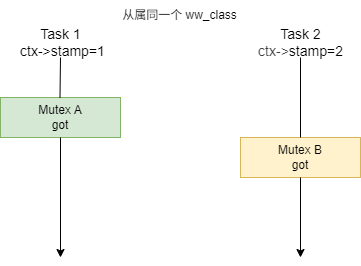

The diagram above was exported from draw.io. Its source (the exported page's mxGraphModel, read from the mxfile embedded in the PNG):
<mxGraphModel dx="368" dy="315" grid="1" gridSize="10" guides="1" tooltips="1" connect="1" arrows="1" fold="1" page="1" pageScale="1" pageWidth="850" pageHeight="1100" background="#ffffff" math="0" shadow="0">
  <root>
    <mxCell id="0" />
    <mxCell id="1" parent="0" />
    <mxCell id="2" value="Mutex A&lt;div&gt;&lt;font&gt;got&lt;/font&gt;&lt;/div&gt;" style="rounded=0;whiteSpace=wrap;html=1;fillColor=#d5e8d4;strokeColor=#82b366;" parent="1" vertex="1">
      <mxGeometry x="120" y="160" width="120" height="40" as="geometry" />
    </mxCell>
    <mxCell id="3" value="&lt;span style=&quot;color: rgb(0, 0, 0);&quot;&gt;&lt;span style=&quot;color: rgb(0, 0, 0);&quot;&gt;Mutex&lt;/span&gt;&amp;nbsp;B&lt;/span&gt;&lt;div&gt;&lt;span style=&quot;color: rgb(0, 0, 0);&quot;&gt;got&lt;/span&gt;&lt;/div&gt;" style="rounded=0;whiteSpace=wrap;html=1;fillColor=#fff2cc;strokeColor=#d6b656;" parent="1" vertex="1">
      <mxGeometry x="360" y="200" width="120" height="40" as="geometry" />
    </mxCell>
    <mxCell id="12" style="edgeStyle=none;html=1;exitX=0.5;exitY=1;exitDx=0;exitDy=0;" parent="1" source="2" edge="1">
      <mxGeometry relative="1" as="geometry">
        <mxPoint x="180" y="320" as="targetPoint" />
        <mxPoint x="180" y="320" as="sourcePoint" />
      </mxGeometry>
    </mxCell>
    <mxCell id="13" style="edgeStyle=none;html=1;exitX=0.5;exitY=1;exitDx=0;exitDy=0;" parent="1" source="3" edge="1">
      <mxGeometry relative="1" as="geometry">
        <mxPoint x="420" y="320" as="targetPoint" />
        <mxPoint x="420" y="360" as="sourcePoint" />
      </mxGeometry>
    </mxCell>
    <mxCell id="6" value="" style="endArrow=none;html=1;endFill=0;" parent="1" edge="1">
      <mxGeometry width="50" height="50" relative="1" as="geometry">
        <mxPoint x="180" y="120" as="sourcePoint" />
        <mxPoint x="179.5" y="160" as="targetPoint" />
      </mxGeometry>
    </mxCell>
    <mxCell id="7" value="&lt;font style=&quot;font-size: 14px;&quot;&gt;Task 1&lt;/font&gt;&lt;div&gt;&lt;font style=&quot;font-size: 14px;&quot;&gt;&amp;nbsp;ctx-&amp;gt;stamp=1&lt;/font&gt;&lt;/div&gt;" style="text;html=1;align=center;verticalAlign=middle;resizable=0;points=[];autosize=1;strokeColor=none;fillColor=none;" parent="1" vertex="1">
      <mxGeometry x="125" y="80" width="110" height="50" as="geometry" />
    </mxCell>
    <mxCell id="8" value="&lt;font style=&quot;font-size: 14px;&quot;&gt;Task 2&lt;br&gt;&lt;/font&gt;&lt;div&gt;&lt;font style=&quot;font-size: 14px;&quot;&gt;&lt;span style=&quot;color: rgb(63, 63, 63); background-color: transparent;&quot;&gt;ctx-&amp;gt;&lt;/span&gt;stamp=2&lt;/font&gt;&lt;/div&gt;" style="text;html=1;align=center;verticalAlign=middle;resizable=0;points=[];autosize=1;strokeColor=none;fillColor=none;" parent="1" vertex="1">
      <mxGeometry x="365" y="80" width="110" height="50" as="geometry" />
    </mxCell>
    <mxCell id="9" value="" style="endArrow=none;html=1;entryX=0.5;entryY=0;entryDx=0;entryDy=0;endFill=0;" parent="1" target="3" edge="1">
      <mxGeometry width="50" height="50" relative="1" as="geometry">
        <mxPoint x="420" y="120" as="sourcePoint" />
        <mxPoint x="440" y="190" as="targetPoint" />
      </mxGeometry>
    </mxCell>
    <mxCell id="14" value="从属同一个 ww_class" style="text;html=1;align=center;verticalAlign=middle;resizable=0;points=[];autosize=1;strokeColor=none;fillColor=none;" vertex="1" parent="1">
      <mxGeometry x="229" y="63" width="140" height="30" as="geometry" />
    </mxCell>
  </root>
</mxGraphModel>